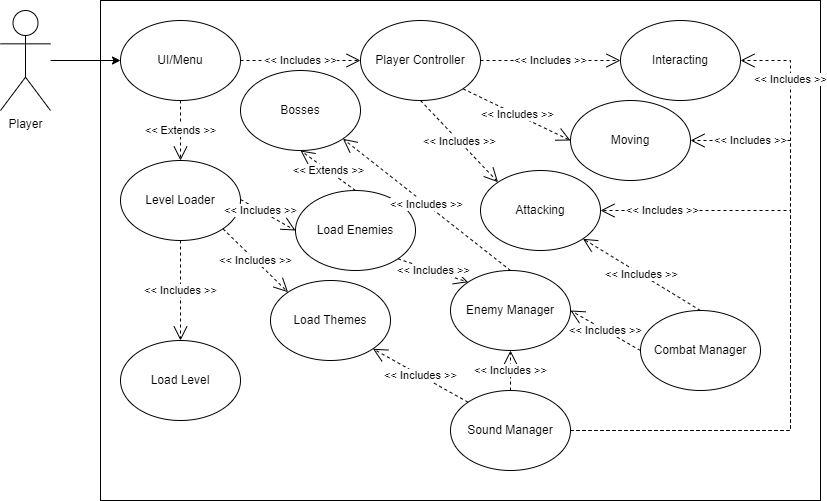

The diagram above was exported from draw.io. Its source (the exported page's mxGraphModel, read from the mxfile embedded in the PNG):
<mxGraphModel dx="1048" dy="605" grid="1" gridSize="10" guides="1" tooltips="1" connect="1" arrows="1" fold="1" page="1" pageScale="1" pageWidth="850" pageHeight="1100" math="0" shadow="0">
  <root>
    <mxCell id="0" />
    <mxCell id="1" parent="0" />
    <mxCell id="sfywA2c0gkWrEurx4IMJ-1" value="" style="rounded=0;whiteSpace=wrap;html=1;" vertex="1" parent="1">
      <mxGeometry x="170" y="20" width="720" height="500" as="geometry" />
    </mxCell>
    <mxCell id="sfywA2c0gkWrEurx4IMJ-14" style="edgeStyle=orthogonalEdgeStyle;rounded=0;orthogonalLoop=1;jettySize=auto;html=1;entryX=0;entryY=0.5;entryDx=0;entryDy=0;" edge="1" parent="1" source="sfywA2c0gkWrEurx4IMJ-2" target="sfywA2c0gkWrEurx4IMJ-13">
      <mxGeometry relative="1" as="geometry" />
    </mxCell>
    <mxCell id="sfywA2c0gkWrEurx4IMJ-2" value="Player" style="shape=umlActor;verticalLabelPosition=bottom;verticalAlign=top;html=1;outlineConnect=0;" vertex="1" parent="1">
      <mxGeometry x="70" y="30" width="50" height="100" as="geometry" />
    </mxCell>
    <mxCell id="sfywA2c0gkWrEurx4IMJ-9" value="&amp;lt;&amp;lt; Includes &amp;gt;&amp;gt;" style="rounded=0;orthogonalLoop=1;jettySize=auto;html=1;entryX=0;entryY=0.5;entryDx=0;entryDy=0;dashed=1;endArrow=open;endFill=0;endSize=12;startSize=12;" edge="1" parent="1" source="sfywA2c0gkWrEurx4IMJ-4" target="sfywA2c0gkWrEurx4IMJ-7">
      <mxGeometry relative="1" as="geometry" />
    </mxCell>
    <mxCell id="sfywA2c0gkWrEurx4IMJ-10" value="&amp;lt;&amp;lt; Includes &amp;gt;&amp;gt;" style="rounded=0;orthogonalLoop=1;jettySize=auto;html=1;exitX=1;exitY=1;exitDx=0;exitDy=0;entryX=0;entryY=0.5;entryDx=0;entryDy=0;dashed=1;strokeColor=default;align=center;verticalAlign=middle;fontFamily=Helvetica;fontSize=11;fontColor=default;labelBackgroundColor=default;startSize=12;endArrow=open;endFill=0;endSize=12;" edge="1" parent="1" source="sfywA2c0gkWrEurx4IMJ-4" target="sfywA2c0gkWrEurx4IMJ-6">
      <mxGeometry relative="1" as="geometry" />
    </mxCell>
    <mxCell id="sfywA2c0gkWrEurx4IMJ-11" value="&amp;lt;&amp;lt; Includes &amp;gt;&amp;gt;" style="rounded=0;orthogonalLoop=1;jettySize=auto;html=1;entryX=0;entryY=0;entryDx=0;entryDy=0;dashed=1;strokeColor=default;align=center;verticalAlign=middle;fontFamily=Helvetica;fontSize=11;fontColor=default;labelBackgroundColor=default;startSize=12;endArrow=open;endFill=0;endSize=12;exitX=0.5;exitY=1;exitDx=0;exitDy=0;" edge="1" parent="1" source="sfywA2c0gkWrEurx4IMJ-4" target="sfywA2c0gkWrEurx4IMJ-5">
      <mxGeometry relative="1" as="geometry" />
    </mxCell>
    <mxCell id="sfywA2c0gkWrEurx4IMJ-4" value="Player Controller" style="ellipse;whiteSpace=wrap;html=1;" vertex="1" parent="1">
      <mxGeometry x="430" y="40" width="120" height="80" as="geometry" />
    </mxCell>
    <mxCell id="sfywA2c0gkWrEurx4IMJ-5" value="Attacking" style="ellipse;whiteSpace=wrap;html=1;" vertex="1" parent="1">
      <mxGeometry x="550" y="190" width="120" height="80" as="geometry" />
    </mxCell>
    <mxCell id="sfywA2c0gkWrEurx4IMJ-6" value="Moving" style="ellipse;whiteSpace=wrap;html=1;" vertex="1" parent="1">
      <mxGeometry x="640" y="120" width="120" height="80" as="geometry" />
    </mxCell>
    <mxCell id="sfywA2c0gkWrEurx4IMJ-7" value="Interacting" style="ellipse;whiteSpace=wrap;html=1;" vertex="1" parent="1">
      <mxGeometry x="690" y="40" width="120" height="80" as="geometry" />
    </mxCell>
    <mxCell id="sfywA2c0gkWrEurx4IMJ-16" value="&amp;lt;&amp;lt; Extends &amp;gt;&amp;gt;" style="edgeStyle=orthogonalEdgeStyle;rounded=0;orthogonalLoop=1;jettySize=auto;html=1;entryX=0.5;entryY=0;entryDx=0;entryDy=0;dashed=1;strokeColor=default;align=center;verticalAlign=middle;fontFamily=Helvetica;fontSize=11;fontColor=default;labelBackgroundColor=default;startSize=12;endArrow=open;endFill=0;endSize=12;" edge="1" parent="1" source="sfywA2c0gkWrEurx4IMJ-13" target="sfywA2c0gkWrEurx4IMJ-15">
      <mxGeometry relative="1" as="geometry" />
    </mxCell>
    <mxCell id="sfywA2c0gkWrEurx4IMJ-17" value="&amp;lt;&amp;lt; Includes &amp;gt;&amp;gt;" style="edgeStyle=orthogonalEdgeStyle;rounded=0;orthogonalLoop=1;jettySize=auto;html=1;exitX=1;exitY=0.5;exitDx=0;exitDy=0;entryX=0;entryY=0.5;entryDx=0;entryDy=0;dashed=1;strokeColor=default;align=center;verticalAlign=middle;fontFamily=Helvetica;fontSize=11;fontColor=default;labelBackgroundColor=default;startSize=12;endArrow=open;endFill=0;endSize=12;" edge="1" parent="1" source="sfywA2c0gkWrEurx4IMJ-13" target="sfywA2c0gkWrEurx4IMJ-4">
      <mxGeometry relative="1" as="geometry" />
    </mxCell>
    <mxCell id="sfywA2c0gkWrEurx4IMJ-13" value="UI/Menu" style="ellipse;whiteSpace=wrap;html=1;" vertex="1" parent="1">
      <mxGeometry x="190" y="40" width="120" height="80" as="geometry" />
    </mxCell>
    <mxCell id="sfywA2c0gkWrEurx4IMJ-15" value="Level Loader" style="ellipse;whiteSpace=wrap;html=1;" vertex="1" parent="1">
      <mxGeometry x="190" y="180" width="120" height="80" as="geometry" />
    </mxCell>
    <mxCell id="sfywA2c0gkWrEurx4IMJ-18" value="Load Themes" style="ellipse;whiteSpace=wrap;html=1;" vertex="1" parent="1">
      <mxGeometry x="340" y="300" width="120" height="80" as="geometry" />
    </mxCell>
    <mxCell id="sfywA2c0gkWrEurx4IMJ-19" value="Combat Manager" style="ellipse;whiteSpace=wrap;html=1;" vertex="1" parent="1">
      <mxGeometry x="710" y="330" width="120" height="80" as="geometry" />
    </mxCell>
    <mxCell id="sfywA2c0gkWrEurx4IMJ-20" value="Load Level" style="ellipse;whiteSpace=wrap;html=1;" vertex="1" parent="1">
      <mxGeometry x="190" y="360" width="120" height="80" as="geometry" />
    </mxCell>
    <mxCell id="sfywA2c0gkWrEurx4IMJ-21" value="&amp;lt;&amp;lt; Includes &amp;gt;&amp;gt;" style="rounded=0;orthogonalLoop=1;jettySize=auto;html=1;entryX=0;entryY=0;entryDx=0;entryDy=0;dashed=1;strokeColor=default;align=center;verticalAlign=middle;fontFamily=Helvetica;fontSize=11;fontColor=default;labelBackgroundColor=default;startSize=12;endArrow=open;endFill=0;endSize=12;exitX=1;exitY=1;exitDx=0;exitDy=0;" edge="1" parent="1" source="sfywA2c0gkWrEurx4IMJ-15" target="sfywA2c0gkWrEurx4IMJ-18">
      <mxGeometry relative="1" as="geometry">
        <mxPoint x="210" y="280" as="sourcePoint" />
        <mxPoint x="248" y="362" as="targetPoint" />
      </mxGeometry>
    </mxCell>
    <mxCell id="sfywA2c0gkWrEurx4IMJ-22" value="&amp;lt;&amp;lt; Includes &amp;gt;&amp;gt;" style="rounded=0;orthogonalLoop=1;jettySize=auto;html=1;entryX=0;entryY=0.5;entryDx=0;entryDy=0;dashed=1;strokeColor=default;align=center;verticalAlign=middle;fontFamily=Helvetica;fontSize=11;fontColor=default;labelBackgroundColor=default;startSize=12;endArrow=open;endFill=0;endSize=12;" edge="1" parent="1" target="sfywA2c0gkWrEurx4IMJ-24">
      <mxGeometry x="-0.277" relative="1" as="geometry">
        <mxPoint x="310" y="219" as="sourcePoint" />
        <mxPoint x="427.57359312880726" y="240.7157287525381" as="targetPoint" />
        <mxPoint as="offset" />
      </mxGeometry>
    </mxCell>
    <mxCell id="sfywA2c0gkWrEurx4IMJ-23" value="&amp;lt;&amp;lt; Includes &amp;gt;&amp;gt;" style="rounded=0;orthogonalLoop=1;jettySize=auto;html=1;entryX=0.5;entryY=0;entryDx=0;entryDy=0;dashed=1;strokeColor=default;align=center;verticalAlign=middle;fontFamily=Helvetica;fontSize=11;fontColor=default;labelBackgroundColor=default;startSize=12;endArrow=open;endFill=0;endSize=12;exitX=0.5;exitY=1;exitDx=0;exitDy=0;" edge="1" parent="1" source="sfywA2c0gkWrEurx4IMJ-15" target="sfywA2c0gkWrEurx4IMJ-20">
      <mxGeometry relative="1" as="geometry">
        <mxPoint x="130" y="300" as="sourcePoint" />
        <mxPoint x="558" y="232" as="targetPoint" />
      </mxGeometry>
    </mxCell>
    <mxCell id="sfywA2c0gkWrEurx4IMJ-24" value="Load Enemies" style="ellipse;whiteSpace=wrap;html=1;" vertex="1" parent="1">
      <mxGeometry x="365" y="210" width="120" height="80" as="geometry" />
    </mxCell>
    <mxCell id="sfywA2c0gkWrEurx4IMJ-25" value="&amp;lt;&amp;lt; Includes &amp;gt;&amp;gt;" style="rounded=0;orthogonalLoop=1;jettySize=auto;html=1;entryX=1;entryY=1;entryDx=0;entryDy=0;dashed=1;strokeColor=default;align=center;verticalAlign=middle;fontFamily=Helvetica;fontSize=11;fontColor=default;labelBackgroundColor=default;startSize=12;endArrow=open;endFill=0;endSize=12;exitX=0.5;exitY=0;exitDx=0;exitDy=0;" edge="1" parent="1" source="sfywA2c0gkWrEurx4IMJ-19" target="sfywA2c0gkWrEurx4IMJ-5">
      <mxGeometry relative="1" as="geometry">
        <mxPoint x="500" y="130" as="sourcePoint" />
        <mxPoint x="578" y="212" as="targetPoint" />
      </mxGeometry>
    </mxCell>
    <mxCell id="sfywA2c0gkWrEurx4IMJ-26" value="&amp;lt;&amp;lt; Includes &amp;gt;&amp;gt;" style="rounded=0;orthogonalLoop=1;jettySize=auto;html=1;entryX=1;entryY=0.5;entryDx=0;entryDy=0;dashed=1;strokeColor=default;align=center;verticalAlign=middle;fontFamily=Helvetica;fontSize=11;fontColor=default;labelBackgroundColor=default;startSize=12;endArrow=open;endFill=0;endSize=12;exitX=0;exitY=0.5;exitDx=0;exitDy=0;" edge="1" parent="1" source="sfywA2c0gkWrEurx4IMJ-19" target="sfywA2c0gkWrEurx4IMJ-27">
      <mxGeometry relative="1" as="geometry">
        <mxPoint x="510" y="140" as="sourcePoint" />
        <mxPoint x="588" y="222" as="targetPoint" />
      </mxGeometry>
    </mxCell>
    <mxCell id="sfywA2c0gkWrEurx4IMJ-27" value="Enemy Manager" style="ellipse;whiteSpace=wrap;html=1;" vertex="1" parent="1">
      <mxGeometry x="520" y="290" width="120" height="80" as="geometry" />
    </mxCell>
    <mxCell id="sfywA2c0gkWrEurx4IMJ-29" value="&amp;lt;&amp;lt; Includes &amp;gt;&amp;gt;" style="rounded=0;orthogonalLoop=1;jettySize=auto;html=1;entryX=0;entryY=0;entryDx=0;entryDy=0;dashed=1;strokeColor=default;align=center;verticalAlign=middle;fontFamily=Helvetica;fontSize=11;fontColor=default;labelBackgroundColor=default;startSize=12;endArrow=open;endFill=0;endSize=12;exitX=1;exitY=1;exitDx=0;exitDy=0;" edge="1" parent="1" source="sfywA2c0gkWrEurx4IMJ-24" target="sfywA2c0gkWrEurx4IMJ-27">
      <mxGeometry relative="1" as="geometry">
        <mxPoint x="758" y="372" as="sourcePoint" />
        <mxPoint x="650" y="360" as="targetPoint" />
      </mxGeometry>
    </mxCell>
    <mxCell id="sfywA2c0gkWrEurx4IMJ-30" value="Sound Manager" style="ellipse;whiteSpace=wrap;html=1;" vertex="1" parent="1">
      <mxGeometry x="520" y="410" width="120" height="80" as="geometry" />
    </mxCell>
    <mxCell id="sfywA2c0gkWrEurx4IMJ-32" value="&amp;lt;&amp;lt; Includes &amp;gt;&amp;gt;" style="rounded=0;orthogonalLoop=1;jettySize=auto;html=1;entryX=1;entryY=1;entryDx=0;entryDy=0;dashed=1;strokeColor=default;align=center;verticalAlign=middle;fontFamily=Helvetica;fontSize=11;fontColor=default;labelBackgroundColor=default;startSize=12;endArrow=open;endFill=0;endSize=12;exitX=0;exitY=0;exitDx=0;exitDy=0;" edge="1" parent="1" source="sfywA2c0gkWrEurx4IMJ-30" target="sfywA2c0gkWrEurx4IMJ-18">
      <mxGeometry relative="1" as="geometry">
        <mxPoint x="720" y="380" as="sourcePoint" />
        <mxPoint x="650" y="340" as="targetPoint" />
      </mxGeometry>
    </mxCell>
    <mxCell id="sfywA2c0gkWrEurx4IMJ-33" value="&amp;lt;&amp;lt; Includes &amp;gt;&amp;gt;" style="rounded=0;orthogonalLoop=1;jettySize=auto;html=1;entryX=1;entryY=0.5;entryDx=0;entryDy=0;dashed=1;strokeColor=default;align=center;verticalAlign=middle;fontFamily=Helvetica;fontSize=11;fontColor=default;labelBackgroundColor=default;startSize=12;endArrow=open;endFill=0;endSize=12;exitX=1;exitY=0.5;exitDx=0;exitDy=0;edgeStyle=orthogonalEdgeStyle;" edge="1" parent="1" source="sfywA2c0gkWrEurx4IMJ-30" target="sfywA2c0gkWrEurx4IMJ-7">
      <mxGeometry x="0.7846" relative="1" as="geometry">
        <mxPoint x="730" y="390" as="sourcePoint" />
        <mxPoint x="660" y="350" as="targetPoint" />
        <Array as="points">
          <mxPoint x="860" y="450" />
          <mxPoint x="860" y="80" />
        </Array>
        <mxPoint as="offset" />
      </mxGeometry>
    </mxCell>
    <mxCell id="sfywA2c0gkWrEurx4IMJ-34" value="&amp;lt;&amp;lt; Includes &amp;gt;&amp;gt;" style="rounded=0;orthogonalLoop=1;jettySize=auto;html=1;entryX=1;entryY=0.5;entryDx=0;entryDy=0;dashed=1;strokeColor=default;align=center;verticalAlign=middle;fontFamily=Helvetica;fontSize=11;fontColor=default;labelBackgroundColor=default;startSize=12;endArrow=open;endFill=0;endSize=12;exitX=1;exitY=0.5;exitDx=0;exitDy=0;edgeStyle=orthogonalEdgeStyle;" edge="1" parent="1" source="sfywA2c0gkWrEurx4IMJ-30" target="sfywA2c0gkWrEurx4IMJ-6">
      <mxGeometry x="0.8033" relative="1" as="geometry">
        <mxPoint x="650" y="460" as="sourcePoint" />
        <mxPoint x="820" y="80" as="targetPoint" />
        <Array as="points">
          <mxPoint x="860" y="450" />
          <mxPoint x="860" y="160" />
        </Array>
        <mxPoint as="offset" />
      </mxGeometry>
    </mxCell>
    <mxCell id="sfywA2c0gkWrEurx4IMJ-36" value="&amp;lt;&amp;lt; Includes &amp;gt;&amp;gt;" style="rounded=0;orthogonalLoop=1;jettySize=auto;html=1;entryX=1;entryY=0.5;entryDx=0;entryDy=0;dashed=1;strokeColor=default;align=center;verticalAlign=middle;fontFamily=Helvetica;fontSize=11;fontColor=default;labelBackgroundColor=default;startSize=12;endArrow=open;endFill=0;endSize=12;exitX=1;exitY=0.5;exitDx=0;exitDy=0;edgeStyle=orthogonalEdgeStyle;" edge="1" parent="1" target="sfywA2c0gkWrEurx4IMJ-5">
      <mxGeometry x="0.8033" relative="1" as="geometry">
        <mxPoint x="640" y="450" as="sourcePoint" />
        <mxPoint x="760" y="160" as="targetPoint" />
        <Array as="points">
          <mxPoint x="860" y="450" />
          <mxPoint x="860" y="230" />
        </Array>
        <mxPoint as="offset" />
      </mxGeometry>
    </mxCell>
    <mxCell id="sfywA2c0gkWrEurx4IMJ-37" value="&amp;lt;&amp;lt; Includes &amp;gt;&amp;gt;" style="rounded=0;orthogonalLoop=1;jettySize=auto;html=1;entryX=0.5;entryY=1;entryDx=0;entryDy=0;dashed=1;strokeColor=default;align=center;verticalAlign=middle;fontFamily=Helvetica;fontSize=11;fontColor=default;labelBackgroundColor=default;startSize=12;endArrow=open;endFill=0;endSize=12;exitX=0.5;exitY=0;exitDx=0;exitDy=0;" edge="1" parent="1" source="sfywA2c0gkWrEurx4IMJ-30" target="sfywA2c0gkWrEurx4IMJ-27">
      <mxGeometry relative="1" as="geometry">
        <mxPoint x="548" y="432" as="sourcePoint" />
        <mxPoint x="452" y="378" as="targetPoint" />
      </mxGeometry>
    </mxCell>
    <mxCell id="sfywA2c0gkWrEurx4IMJ-38" value="Bosses" style="ellipse;whiteSpace=wrap;html=1;" vertex="1" parent="1">
      <mxGeometry x="310" y="90" width="120" height="80" as="geometry" />
    </mxCell>
    <mxCell id="sfywA2c0gkWrEurx4IMJ-39" value="&amp;lt;&amp;lt; Extends &amp;gt;&amp;gt;" style="rounded=0;orthogonalLoop=1;jettySize=auto;html=1;entryX=0.5;entryY=1;entryDx=0;entryDy=0;dashed=1;strokeColor=default;align=center;verticalAlign=middle;fontFamily=Helvetica;fontSize=11;fontColor=default;labelBackgroundColor=default;startSize=12;endArrow=open;endFill=0;endSize=12;exitX=0.5;exitY=0;exitDx=0;exitDy=0;" edge="1" parent="1" source="sfywA2c0gkWrEurx4IMJ-24" target="sfywA2c0gkWrEurx4IMJ-38">
      <mxGeometry relative="1" as="geometry">
        <mxPoint x="260" y="130" as="sourcePoint" />
        <mxPoint x="260" y="190" as="targetPoint" />
      </mxGeometry>
    </mxCell>
    <mxCell id="sfywA2c0gkWrEurx4IMJ-40" value="&amp;lt;&amp;lt; Includes &amp;gt;&amp;gt;" style="rounded=0;orthogonalLoop=1;jettySize=auto;html=1;entryX=1;entryY=1;entryDx=0;entryDy=0;dashed=1;strokeColor=default;align=center;verticalAlign=middle;fontFamily=Helvetica;fontSize=11;fontColor=default;labelBackgroundColor=default;startSize=12;endArrow=open;endFill=0;endSize=12;exitX=0.5;exitY=0;exitDx=0;exitDy=0;" edge="1" parent="1" source="sfywA2c0gkWrEurx4IMJ-27" target="sfywA2c0gkWrEurx4IMJ-38">
      <mxGeometry relative="1" as="geometry">
        <mxPoint x="302" y="258" as="sourcePoint" />
        <mxPoint x="368" y="322" as="targetPoint" />
      </mxGeometry>
    </mxCell>
  </root>
</mxGraphModel>